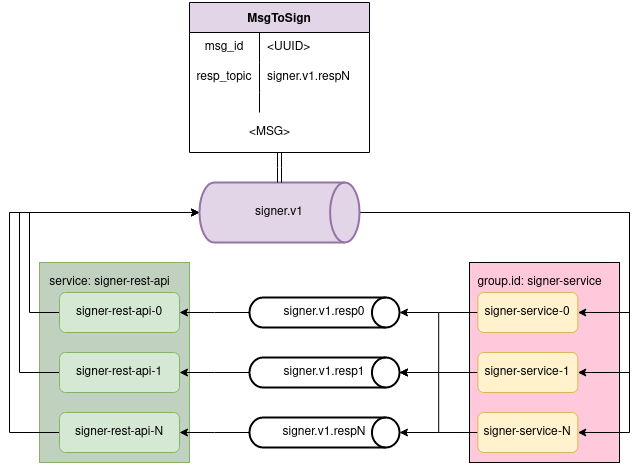

The diagram above was exported from draw.io. Its source (the exported page's mxGraphModel, read from the mxfile embedded in the PNG):
<mxGraphModel dx="2889" dy="1075" grid="1" gridSize="10" guides="1" tooltips="1" connect="1" arrows="1" fold="1" page="1" pageScale="1" pageWidth="827" pageHeight="1169" math="0" shadow="0">
  <root>
    <mxCell id="WIyWlLk6GJQsqaUBKTNV-0" />
    <mxCell id="WIyWlLk6GJQsqaUBKTNV-1" parent="WIyWlLk6GJQsqaUBKTNV-0" />
    <mxCell id="8lQSL_VEW6kTJQC3RiWh-16" value="" style="whiteSpace=wrap;html=1;fillColor=#FFC9DB;gradientColor=none;" parent="WIyWlLk6GJQsqaUBKTNV-1" vertex="1">
      <mxGeometry x="390" y="420" width="150" height="200" as="geometry" />
    </mxCell>
    <mxCell id="8lQSL_VEW6kTJQC3RiWh-64" value="" style="group" parent="WIyWlLk6GJQsqaUBKTNV-1" vertex="1" connectable="0">
      <mxGeometry x="-40" y="420" width="150" height="200" as="geometry" />
    </mxCell>
    <mxCell id="8lQSL_VEW6kTJQC3RiWh-60" value="" style="whiteSpace=wrap;html=1;fillColor=#C0D1BF;strokeColor=#82b366;" parent="8lQSL_VEW6kTJQC3RiWh-64" vertex="1">
      <mxGeometry width="150" height="200" as="geometry" />
    </mxCell>
    <mxCell id="8lQSL_VEW6kTJQC3RiWh-62" value="&lt;div&gt;service: signer-rest-api&lt;/div&gt;" style="text;html=1;align=center;verticalAlign=middle;resizable=0;points=[];autosize=1;strokeColor=none;fillColor=none;" parent="8lQSL_VEW6kTJQC3RiWh-64" vertex="1">
      <mxGeometry y="10" width="140" height="20" as="geometry" />
    </mxCell>
    <mxCell id="8lQSL_VEW6kTJQC3RiWh-22" style="edgeStyle=orthogonalEdgeStyle;rounded=0;orthogonalLoop=1;jettySize=auto;html=1;" parent="WIyWlLk6GJQsqaUBKTNV-1" source="WIyWlLk6GJQsqaUBKTNV-3" target="8lQSL_VEW6kTJQC3RiWh-2" edge="1">
      <mxGeometry relative="1" as="geometry">
        <Array as="points">
          <mxPoint x="-50" y="470" />
          <mxPoint x="-50" y="370" />
        </Array>
      </mxGeometry>
    </mxCell>
    <mxCell id="WIyWlLk6GJQsqaUBKTNV-3" value="&lt;div&gt;signer-rest-api-0&lt;/div&gt;" style="rounded=1;whiteSpace=wrap;html=1;fontSize=12;glass=0;strokeWidth=1;shadow=0;fillColor=#d5e8d4;strokeColor=#82b366;" parent="WIyWlLk6GJQsqaUBKTNV-1" vertex="1">
      <mxGeometry x="-20" y="450" width="120" height="40" as="geometry" />
    </mxCell>
    <mxCell id="8lQSL_VEW6kTJQC3RiWh-27" style="edgeStyle=elbowEdgeStyle;rounded=0;orthogonalLoop=1;jettySize=auto;html=1;entryX=0;entryY=0.5;entryDx=0;entryDy=0;entryPerimeter=0;" parent="WIyWlLk6GJQsqaUBKTNV-1" source="8lQSL_VEW6kTJQC3RiWh-0" target="8lQSL_VEW6kTJQC3RiWh-2" edge="1">
      <mxGeometry relative="1" as="geometry">
        <mxPoint x="-40" y="390" as="targetPoint" />
        <Array as="points">
          <mxPoint x="-60" y="410" />
          <mxPoint x="-50" y="410" />
          <mxPoint x="-40" y="390" />
          <mxPoint x="-30" y="480" />
        </Array>
      </mxGeometry>
    </mxCell>
    <mxCell id="8lQSL_VEW6kTJQC3RiWh-0" value="&lt;div&gt;signer-rest-api-1&lt;/div&gt;" style="rounded=1;whiteSpace=wrap;html=1;fontSize=12;glass=0;strokeWidth=1;shadow=0;fillColor=#d5e8d4;strokeColor=#82b366;" parent="WIyWlLk6GJQsqaUBKTNV-1" vertex="1">
      <mxGeometry x="-20" y="510" width="120" height="40" as="geometry" />
    </mxCell>
    <mxCell id="8lQSL_VEW6kTJQC3RiWh-54" style="edgeStyle=elbowEdgeStyle;rounded=0;orthogonalLoop=1;jettySize=auto;html=1;entryX=0;entryY=0.5;entryDx=0;entryDy=0;entryPerimeter=0;" parent="WIyWlLk6GJQsqaUBKTNV-1" source="8lQSL_VEW6kTJQC3RiWh-1" target="8lQSL_VEW6kTJQC3RiWh-2" edge="1">
      <mxGeometry relative="1" as="geometry">
        <Array as="points">
          <mxPoint x="-70" y="480" />
        </Array>
      </mxGeometry>
    </mxCell>
    <mxCell id="8lQSL_VEW6kTJQC3RiWh-1" value="&lt;div&gt;signer-rest-api-N&lt;/div&gt;" style="rounded=1;whiteSpace=wrap;html=1;fontSize=12;glass=0;strokeWidth=1;shadow=0;fillColor=#d5e8d4;strokeColor=#82b366;" parent="WIyWlLk6GJQsqaUBKTNV-1" vertex="1">
      <mxGeometry x="-20" y="570" width="120" height="40" as="geometry" />
    </mxCell>
    <mxCell id="8lQSL_VEW6kTJQC3RiWh-7" style="edgeStyle=orthogonalEdgeStyle;rounded=0;orthogonalLoop=1;jettySize=auto;html=1;entryX=1;entryY=0.5;entryDx=0;entryDy=0;" parent="WIyWlLk6GJQsqaUBKTNV-1" source="8lQSL_VEW6kTJQC3RiWh-2" target="8lQSL_VEW6kTJQC3RiWh-6" edge="1">
      <mxGeometry relative="1" as="geometry">
        <Array as="points">
          <mxPoint x="550" y="370" />
          <mxPoint x="550" y="470" />
        </Array>
      </mxGeometry>
    </mxCell>
    <mxCell id="8lQSL_VEW6kTJQC3RiWh-10" style="edgeStyle=orthogonalEdgeStyle;rounded=0;orthogonalLoop=1;jettySize=auto;html=1;entryX=1;entryY=0.5;entryDx=0;entryDy=0;" parent="WIyWlLk6GJQsqaUBKTNV-1" source="8lQSL_VEW6kTJQC3RiWh-2" target="8lQSL_VEW6kTJQC3RiWh-8" edge="1">
      <mxGeometry relative="1" as="geometry">
        <Array as="points">
          <mxPoint x="550" y="370" />
          <mxPoint x="550" y="530" />
        </Array>
      </mxGeometry>
    </mxCell>
    <mxCell id="8lQSL_VEW6kTJQC3RiWh-13" style="edgeStyle=orthogonalEdgeStyle;rounded=0;orthogonalLoop=1;jettySize=auto;html=1;entryX=1;entryY=0.5;entryDx=0;entryDy=0;" parent="WIyWlLk6GJQsqaUBKTNV-1" source="8lQSL_VEW6kTJQC3RiWh-2" target="8lQSL_VEW6kTJQC3RiWh-11" edge="1">
      <mxGeometry relative="1" as="geometry">
        <Array as="points">
          <mxPoint x="550" y="370" />
          <mxPoint x="550" y="590" />
        </Array>
      </mxGeometry>
    </mxCell>
    <mxCell id="8lQSL_VEW6kTJQC3RiWh-2" value="signer.v1" style="strokeWidth=2;html=1;shape=mxgraph.flowchart.direct_data;whiteSpace=wrap;fillColor=#e1d5e7;strokeColor=#9673a6;" parent="WIyWlLk6GJQsqaUBKTNV-1" vertex="1">
      <mxGeometry x="120" y="340" width="160" height="60" as="geometry" />
    </mxCell>
    <mxCell id="8lQSL_VEW6kTJQC3RiWh-31" style="edgeStyle=elbowEdgeStyle;rounded=0;orthogonalLoop=1;jettySize=auto;html=1;entryX=1;entryY=0.5;entryDx=0;entryDy=0;entryPerimeter=0;" parent="WIyWlLk6GJQsqaUBKTNV-1" source="8lQSL_VEW6kTJQC3RiWh-6" target="8lQSL_VEW6kTJQC3RiWh-29" edge="1">
      <mxGeometry relative="1" as="geometry" />
    </mxCell>
    <mxCell id="8lQSL_VEW6kTJQC3RiWh-32" style="edgeStyle=elbowEdgeStyle;rounded=0;orthogonalLoop=1;jettySize=auto;html=1;entryX=1;entryY=0.5;entryDx=0;entryDy=0;entryPerimeter=0;" parent="WIyWlLk6GJQsqaUBKTNV-1" source="8lQSL_VEW6kTJQC3RiWh-8" target="8lQSL_VEW6kTJQC3RiWh-20" edge="1">
      <mxGeometry relative="1" as="geometry" />
    </mxCell>
    <mxCell id="8lQSL_VEW6kTJQC3RiWh-34" style="edgeStyle=elbowEdgeStyle;rounded=0;orthogonalLoop=1;jettySize=auto;html=1;entryX=1;entryY=0.5;entryDx=0;entryDy=0;entryPerimeter=0;" parent="WIyWlLk6GJQsqaUBKTNV-1" source="8lQSL_VEW6kTJQC3RiWh-11" target="8lQSL_VEW6kTJQC3RiWh-33" edge="1">
      <mxGeometry relative="1" as="geometry" />
    </mxCell>
    <mxCell id="8lQSL_VEW6kTJQC3RiWh-36" style="edgeStyle=elbowEdgeStyle;rounded=0;orthogonalLoop=1;jettySize=auto;html=1;entryX=1;entryY=0.5;entryDx=0;entryDy=0;" parent="WIyWlLk6GJQsqaUBKTNV-1" source="8lQSL_VEW6kTJQC3RiWh-20" target="8lQSL_VEW6kTJQC3RiWh-0" edge="1">
      <mxGeometry relative="1" as="geometry" />
    </mxCell>
    <mxCell id="8lQSL_VEW6kTJQC3RiWh-20" value="&lt;div&gt;signer.v1.resp1&lt;/div&gt;" style="strokeWidth=2;html=1;shape=mxgraph.flowchart.direct_data;whiteSpace=wrap;" parent="WIyWlLk6GJQsqaUBKTNV-1" vertex="1">
      <mxGeometry x="170" y="515" width="150" height="30" as="geometry" />
    </mxCell>
    <mxCell id="8lQSL_VEW6kTJQC3RiWh-35" style="edgeStyle=elbowEdgeStyle;rounded=0;orthogonalLoop=1;jettySize=auto;html=1;entryX=1;entryY=0.5;entryDx=0;entryDy=0;" parent="WIyWlLk6GJQsqaUBKTNV-1" source="8lQSL_VEW6kTJQC3RiWh-29" target="WIyWlLk6GJQsqaUBKTNV-3" edge="1">
      <mxGeometry relative="1" as="geometry" />
    </mxCell>
    <mxCell id="8lQSL_VEW6kTJQC3RiWh-29" value="&lt;div&gt;signer.v1.resp0&lt;/div&gt;" style="strokeWidth=2;html=1;shape=mxgraph.flowchart.direct_data;whiteSpace=wrap;" parent="WIyWlLk6GJQsqaUBKTNV-1" vertex="1">
      <mxGeometry x="170" y="455" width="150" height="30" as="geometry" />
    </mxCell>
    <mxCell id="8lQSL_VEW6kTJQC3RiWh-37" style="edgeStyle=elbowEdgeStyle;rounded=0;orthogonalLoop=1;jettySize=auto;html=1;" parent="WIyWlLk6GJQsqaUBKTNV-1" source="8lQSL_VEW6kTJQC3RiWh-33" target="8lQSL_VEW6kTJQC3RiWh-1" edge="1">
      <mxGeometry relative="1" as="geometry" />
    </mxCell>
    <mxCell id="8lQSL_VEW6kTJQC3RiWh-33" value="&lt;div&gt;signer.v1.respN&lt;/div&gt;" style="strokeWidth=2;html=1;shape=mxgraph.flowchart.direct_data;whiteSpace=wrap;" parent="WIyWlLk6GJQsqaUBKTNV-1" vertex="1">
      <mxGeometry x="170" y="575" width="150" height="30" as="geometry" />
    </mxCell>
    <mxCell id="8lQSL_VEW6kTJQC3RiWh-53" value="" style="group" parent="WIyWlLk6GJQsqaUBKTNV-1" vertex="1" connectable="0">
      <mxGeometry x="110" y="160" width="180" height="150" as="geometry" />
    </mxCell>
    <mxCell id="8lQSL_VEW6kTJQC3RiWh-38" value="MsgToSign" style="shape=table;startSize=30;container=1;collapsible=0;childLayout=tableLayout;fixedRows=1;rowLines=0;fontStyle=1;fillColor=#E1D5E7;gradientColor=none;" parent="8lQSL_VEW6kTJQC3RiWh-53" vertex="1">
      <mxGeometry width="180" height="150" as="geometry" />
    </mxCell>
    <mxCell id="8lQSL_VEW6kTJQC3RiWh-39" value="" style="shape=tableRow;horizontal=0;startSize=0;swimlaneHead=0;swimlaneBody=0;top=0;left=0;bottom=0;right=0;collapsible=0;dropTarget=0;fillColor=none;points=[[0,0.5],[1,0.5]];portConstraint=eastwest;" parent="8lQSL_VEW6kTJQC3RiWh-38" vertex="1">
      <mxGeometry y="30" width="180" height="30" as="geometry" />
    </mxCell>
    <mxCell id="8lQSL_VEW6kTJQC3RiWh-40" value="msg_id" style="shape=partialRectangle;html=1;whiteSpace=wrap;connectable=0;fillColor=none;top=0;left=0;bottom=0;right=0;overflow=hidden;pointerEvents=1;" parent="8lQSL_VEW6kTJQC3RiWh-39" vertex="1">
      <mxGeometry width="70" height="30" as="geometry">
        <mxRectangle width="70" height="30" as="alternateBounds" />
      </mxGeometry>
    </mxCell>
    <mxCell id="8lQSL_VEW6kTJQC3RiWh-41" value="&amp;lt;UUID&amp;gt;" style="shape=partialRectangle;html=1;whiteSpace=wrap;connectable=0;fillColor=none;top=0;left=0;bottom=0;right=0;align=left;spacingLeft=6;overflow=hidden;" parent="8lQSL_VEW6kTJQC3RiWh-39" vertex="1">
      <mxGeometry x="70" width="110" height="30" as="geometry">
        <mxRectangle width="110" height="30" as="alternateBounds" />
      </mxGeometry>
    </mxCell>
    <mxCell id="8lQSL_VEW6kTJQC3RiWh-42" value="" style="shape=tableRow;horizontal=0;startSize=0;swimlaneHead=0;swimlaneBody=0;top=0;left=0;bottom=0;right=0;collapsible=0;dropTarget=0;fillColor=none;points=[[0,0.5],[1,0.5]];portConstraint=eastwest;" parent="8lQSL_VEW6kTJQC3RiWh-38" vertex="1">
      <mxGeometry y="60" width="180" height="30" as="geometry" />
    </mxCell>
    <mxCell id="8lQSL_VEW6kTJQC3RiWh-43" value="&lt;div&gt;resp_topic&lt;/div&gt;" style="shape=partialRectangle;html=1;whiteSpace=wrap;connectable=0;fillColor=none;top=0;left=0;bottom=0;right=0;overflow=hidden;" parent="8lQSL_VEW6kTJQC3RiWh-42" vertex="1">
      <mxGeometry width="70" height="30" as="geometry">
        <mxRectangle width="70" height="30" as="alternateBounds" />
      </mxGeometry>
    </mxCell>
    <mxCell id="8lQSL_VEW6kTJQC3RiWh-44" value="&lt;div&gt;signer.v1.respN&lt;/div&gt;" style="shape=partialRectangle;html=1;whiteSpace=wrap;connectable=0;fillColor=none;top=0;left=0;bottom=0;right=0;align=left;spacingLeft=6;overflow=hidden;" parent="8lQSL_VEW6kTJQC3RiWh-42" vertex="1">
      <mxGeometry x="70" width="110" height="30" as="geometry">
        <mxRectangle width="110" height="30" as="alternateBounds" />
      </mxGeometry>
    </mxCell>
    <mxCell id="8lQSL_VEW6kTJQC3RiWh-45" value="" style="shape=tableRow;horizontal=0;startSize=0;swimlaneHead=0;swimlaneBody=0;top=0;left=0;bottom=0;right=0;collapsible=0;dropTarget=0;fillColor=none;points=[[0,0.5],[1,0.5]];portConstraint=eastwest;" parent="8lQSL_VEW6kTJQC3RiWh-38" vertex="1">
      <mxGeometry y="90" width="180" height="20" as="geometry" />
    </mxCell>
    <mxCell id="8lQSL_VEW6kTJQC3RiWh-46" value="" style="shape=partialRectangle;html=1;whiteSpace=wrap;connectable=0;fillColor=none;top=0;left=0;bottom=0;right=0;overflow=hidden;" parent="8lQSL_VEW6kTJQC3RiWh-45" vertex="1">
      <mxGeometry width="70" height="20" as="geometry">
        <mxRectangle width="70" height="20" as="alternateBounds" />
      </mxGeometry>
    </mxCell>
    <mxCell id="8lQSL_VEW6kTJQC3RiWh-47" value="" style="shape=partialRectangle;html=1;whiteSpace=wrap;connectable=0;fillColor=none;top=0;left=0;bottom=0;right=0;align=left;spacingLeft=6;overflow=hidden;" parent="8lQSL_VEW6kTJQC3RiWh-45" vertex="1">
      <mxGeometry x="70" width="110" height="20" as="geometry">
        <mxRectangle width="110" height="20" as="alternateBounds" />
      </mxGeometry>
    </mxCell>
    <mxCell id="8lQSL_VEW6kTJQC3RiWh-49" value="&amp;lt;MSG&amp;gt;" style="text;html=1;align=center;verticalAlign=middle;resizable=0;points=[];autosize=1;strokeColor=none;fillColor=none;" parent="8lQSL_VEW6kTJQC3RiWh-53" vertex="1">
      <mxGeometry x="50" y="120" width="60" height="20" as="geometry" />
    </mxCell>
    <mxCell id="8lQSL_VEW6kTJQC3RiWh-57" style="edgeStyle=elbowEdgeStyle;shape=link;rounded=0;orthogonalLoop=1;jettySize=auto;html=1;entryX=0.5;entryY=0;entryDx=0;entryDy=0;entryPerimeter=0;" parent="WIyWlLk6GJQsqaUBKTNV-1" source="8lQSL_VEW6kTJQC3RiWh-38" target="8lQSL_VEW6kTJQC3RiWh-2" edge="1">
      <mxGeometry relative="1" as="geometry" />
    </mxCell>
    <mxCell id="8lQSL_VEW6kTJQC3RiWh-17" value="&lt;div&gt;group.id: signer-service&lt;/div&gt;" style="text;html=1;resizable=0;autosize=1;align=center;verticalAlign=middle;points=[];fillColor=none;strokeColor=none;rounded=0;" parent="WIyWlLk6GJQsqaUBKTNV-1" vertex="1">
      <mxGeometry x="390" y="430" width="140" height="20" as="geometry" />
    </mxCell>
    <mxCell id="7leLa1m4lULp6AZ5YG6--1" style="edgeStyle=orthogonalEdgeStyle;rounded=0;orthogonalLoop=1;jettySize=auto;html=1;exitX=0;exitY=0.5;exitDx=0;exitDy=0;entryX=1;entryY=0.5;entryDx=0;entryDy=0;entryPerimeter=0;" edge="1" parent="WIyWlLk6GJQsqaUBKTNV-1" source="8lQSL_VEW6kTJQC3RiWh-6" target="8lQSL_VEW6kTJQC3RiWh-20">
      <mxGeometry relative="1" as="geometry" />
    </mxCell>
    <mxCell id="8lQSL_VEW6kTJQC3RiWh-6" value="&lt;div&gt;signer-service-0&lt;/div&gt;" style="rounded=1;whiteSpace=wrap;html=1;fontSize=12;glass=0;strokeWidth=1;shadow=0;fillColor=#fff2cc;strokeColor=#d6b656;gradientColor=none;" parent="WIyWlLk6GJQsqaUBKTNV-1" vertex="1">
      <mxGeometry x="398.3333333333333" y="450" width="100" height="40" as="geometry" />
    </mxCell>
    <mxCell id="8lQSL_VEW6kTJQC3RiWh-8" value="&lt;div&gt;signer-service-1&lt;/div&gt;" style="rounded=1;whiteSpace=wrap;html=1;fontSize=12;glass=0;strokeWidth=1;shadow=0;fillColor=#fff2cc;strokeColor=#d6b656;gradientColor=none;" parent="WIyWlLk6GJQsqaUBKTNV-1" vertex="1">
      <mxGeometry x="398.3333333333333" y="510" width="100" height="40" as="geometry" />
    </mxCell>
    <mxCell id="7leLa1m4lULp6AZ5YG6--2" style="edgeStyle=orthogonalEdgeStyle;rounded=0;orthogonalLoop=1;jettySize=auto;html=1;exitX=0;exitY=0.5;exitDx=0;exitDy=0;entryX=1;entryY=0.5;entryDx=0;entryDy=0;entryPerimeter=0;" edge="1" parent="WIyWlLk6GJQsqaUBKTNV-1" source="8lQSL_VEW6kTJQC3RiWh-11" target="8lQSL_VEW6kTJQC3RiWh-20">
      <mxGeometry relative="1" as="geometry" />
    </mxCell>
    <mxCell id="8lQSL_VEW6kTJQC3RiWh-11" value="&lt;div&gt;signer-service-N&lt;/div&gt;" style="rounded=1;whiteSpace=wrap;html=1;fontSize=12;glass=0;strokeWidth=1;shadow=0;fillColor=#fff2cc;strokeColor=#d6b656;gradientColor=none;" parent="WIyWlLk6GJQsqaUBKTNV-1" vertex="1">
      <mxGeometry x="398.3333333333333" y="570" width="100" height="40" as="geometry" />
    </mxCell>
  </root>
</mxGraphModel>